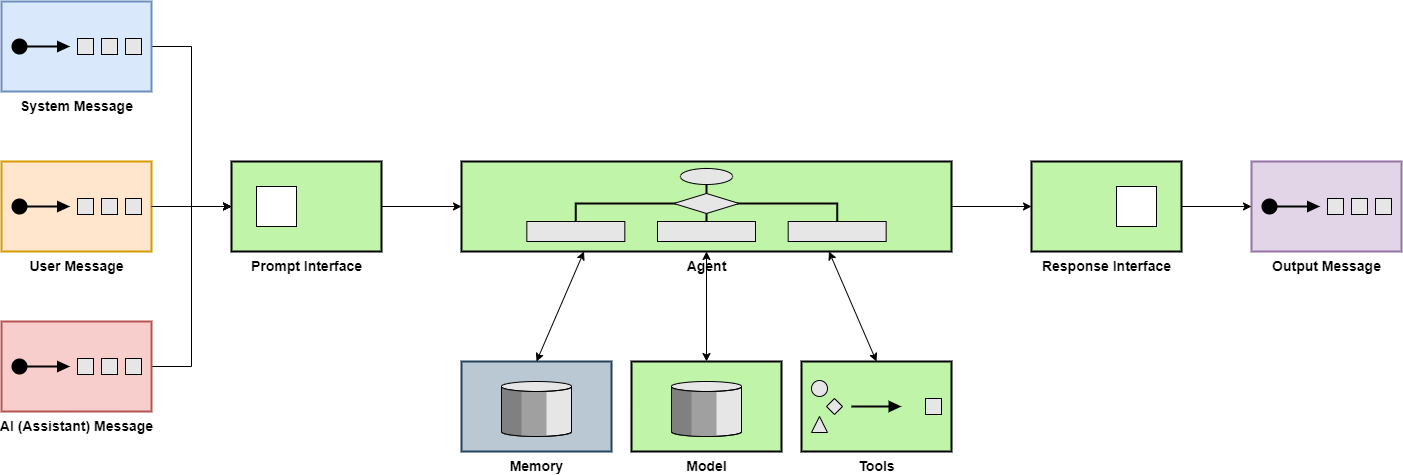

The diagram above was exported from draw.io. Its source (the exported page's mxGraphModel, read from the mxfile embedded in the PNG):
<mxGraphModel dx="1434" dy="836" grid="1" gridSize="10" guides="1" tooltips="1" connect="1" arrows="1" fold="1" page="1" pageScale="1" pageWidth="850" pageHeight="1100" math="0" shadow="0">
  <root>
    <mxCell id="0" />
    <mxCell id="1" parent="0" />
    <mxCell id="nu29c9iX6Pa8DH85GAgv-5" style="edgeStyle=orthogonalEdgeStyle;rounded=0;orthogonalLoop=1;jettySize=auto;html=1;exitX=1;exitY=0.5;exitDx=0;exitDy=0;exitPerimeter=0;entryX=0;entryY=0.5;entryDx=0;entryDy=0;" parent="1" source="nu29c9iX6Pa8DH85GAgv-1" target="nu29c9iX6Pa8DH85GAgv-3" edge="1">
      <mxGeometry relative="1" as="geometry" />
    </mxCell>
    <mxCell id="nu29c9iX6Pa8DH85GAgv-1" value="&lt;font style=&quot;font-size: 14px;&quot;&gt;&lt;b style=&quot;&quot;&gt;System Message&lt;/b&gt;&lt;/font&gt;" style="html=1;strokeWidth=2;outlineConnect=0;dashed=0;align=center;fontSize=8;verticalLabelPosition=bottom;verticalAlign=top;shape=mxgraph.eip.test_message;fillColor=#dae8fc;strokeColor=#6c8ebf;" parent="1" vertex="1">
      <mxGeometry x="80" y="120" width="150" height="90" as="geometry" />
    </mxCell>
    <mxCell id="nu29c9iX6Pa8DH85GAgv-2" value="&lt;font style=&quot;font-size: 14px;&quot;&gt;&lt;b style=&quot;&quot;&gt;User Message&lt;/b&gt;&lt;/font&gt;" style="html=1;strokeWidth=2;outlineConnect=0;dashed=0;align=center;fontSize=8;verticalLabelPosition=bottom;verticalAlign=top;shape=mxgraph.eip.test_message;fillColor=#ffe6cc;strokeColor=#d79b00;" parent="1" vertex="1">
      <mxGeometry x="80" y="280" width="150" height="90" as="geometry" />
    </mxCell>
    <mxCell id="nu29c9iX6Pa8DH85GAgv-3" value="&lt;font style=&quot;font-size: 14px;&quot;&gt;&lt;b style=&quot;&quot;&gt;Prompt Interface&lt;/b&gt;&lt;/font&gt;" style="strokeWidth=2;dashed=0;align=center;fontSize=8;shape=rect;verticalLabelPosition=bottom;verticalAlign=top;fillColor=#c0f5a9;html=1;" parent="1" vertex="1">
      <mxGeometry x="310" y="280" width="150" height="90" as="geometry" />
    </mxCell>
    <mxCell id="nu29c9iX6Pa8DH85GAgv-4" value="" style="html=1;strokeWidth=1;dashed=0;align=center;fontSize=8;shape=rect" parent="nu29c9iX6Pa8DH85GAgv-3" vertex="1">
      <mxGeometry x="25" y="25" width="40" height="40" as="geometry" />
    </mxCell>
    <mxCell id="nu29c9iX6Pa8DH85GAgv-6" style="edgeStyle=orthogonalEdgeStyle;rounded=0;orthogonalLoop=1;jettySize=auto;html=1;exitX=1;exitY=0.5;exitDx=0;exitDy=0;exitPerimeter=0;entryX=0;entryY=0.5;entryDx=0;entryDy=0;" parent="1" source="nu29c9iX6Pa8DH85GAgv-2" target="nu29c9iX6Pa8DH85GAgv-3" edge="1">
      <mxGeometry relative="1" as="geometry" />
    </mxCell>
    <mxCell id="EswGRnAELeOBk34zyDYx-8" style="rounded=0;orthogonalLoop=1;jettySize=auto;html=1;exitX=0.5;exitY=0;exitDx=0;exitDy=0;exitPerimeter=0;startArrow=classic;startFill=1;" edge="1" parent="1" source="nu29c9iX6Pa8DH85GAgv-9" target="EswGRnAELeOBk34zyDYx-1">
      <mxGeometry relative="1" as="geometry" />
    </mxCell>
    <mxCell id="nu29c9iX6Pa8DH85GAgv-9" value="&lt;b&gt;&lt;font style=&quot;font-size: 14px;&quot;&gt;Model&lt;/font&gt;&lt;/b&gt;" style="html=1;strokeWidth=2;outlineConnect=0;dashed=0;align=center;fontSize=8;verticalLabelPosition=bottom;verticalAlign=top;shape=mxgraph.eip.message_store;fillColor=#c0f5a9" parent="1" vertex="1">
      <mxGeometry x="710" y="480" width="150" height="90" as="geometry" />
    </mxCell>
    <mxCell id="nu29c9iX6Pa8DH85GAgv-13" value="&lt;b&gt;&lt;font style=&quot;font-size: 14px;&quot;&gt;Response Interface&lt;/font&gt;&lt;/b&gt;" style="strokeWidth=2;dashed=0;align=center;fontSize=8;shape=rect;verticalLabelPosition=bottom;verticalAlign=top;fillColor=#c0f5a9;html=1;" parent="1" vertex="1">
      <mxGeometry x="1110" y="280" width="150" height="90" as="geometry" />
    </mxCell>
    <mxCell id="nu29c9iX6Pa8DH85GAgv-14" value="" style="html=1;strokeWidth=1;dashed=0;align=center;fontSize=8;shape=rect;" parent="nu29c9iX6Pa8DH85GAgv-13" vertex="1">
      <mxGeometry x="85" y="25" width="40" height="40" as="geometry" />
    </mxCell>
    <mxCell id="nu29c9iX6Pa8DH85GAgv-16" value="&lt;b&gt;&lt;font style=&quot;font-size: 14px;&quot;&gt;Output Message&lt;/font&gt;&lt;/b&gt;" style="html=1;strokeWidth=2;outlineConnect=0;dashed=0;align=center;fontSize=8;verticalLabelPosition=bottom;verticalAlign=top;shape=mxgraph.eip.test_message;fillColor=#e1d5e7;strokeColor=#9673a6;" parent="1" vertex="1">
      <mxGeometry x="1330" y="280" width="150" height="90" as="geometry" />
    </mxCell>
    <mxCell id="nu29c9iX6Pa8DH85GAgv-17" style="edgeStyle=orthogonalEdgeStyle;rounded=0;orthogonalLoop=1;jettySize=auto;html=1;exitX=1;exitY=0.5;exitDx=0;exitDy=0;entryX=0;entryY=0.5;entryDx=0;entryDy=0;entryPerimeter=0;" parent="1" source="nu29c9iX6Pa8DH85GAgv-13" target="nu29c9iX6Pa8DH85GAgv-16" edge="1">
      <mxGeometry relative="1" as="geometry" />
    </mxCell>
    <mxCell id="nu29c9iX6Pa8DH85GAgv-20" style="edgeStyle=orthogonalEdgeStyle;rounded=0;orthogonalLoop=1;jettySize=auto;html=1;exitX=1;exitY=0.5;exitDx=0;exitDy=0;exitPerimeter=0;entryX=0;entryY=0.5;entryDx=0;entryDy=0;" parent="1" source="nu29c9iX6Pa8DH85GAgv-18" target="nu29c9iX6Pa8DH85GAgv-3" edge="1">
      <mxGeometry relative="1" as="geometry" />
    </mxCell>
    <mxCell id="nu29c9iX6Pa8DH85GAgv-18" value="&lt;font style=&quot;font-size: 14px;&quot;&gt;&lt;b style=&quot;&quot;&gt;AI (Assistant) Message&lt;/b&gt;&lt;/font&gt;" style="html=1;strokeWidth=2;outlineConnect=0;dashed=0;align=center;fontSize=8;verticalLabelPosition=bottom;verticalAlign=top;shape=mxgraph.eip.test_message;fillColor=#f8cecc;strokeColor=#b85450;" parent="1" vertex="1">
      <mxGeometry x="80" y="440" width="150" height="90" as="geometry" />
    </mxCell>
    <mxCell id="nu29c9iX6Pa8DH85GAgv-22" value="&lt;b&gt;&lt;font style=&quot;font-size: 14px;&quot;&gt;Memory&lt;/font&gt;&lt;/b&gt;" style="html=1;strokeWidth=2;outlineConnect=0;dashed=0;align=center;fontSize=8;verticalLabelPosition=bottom;verticalAlign=top;shape=mxgraph.eip.message_store;fillColor=#bac8d3;strokeColor=#23445d;" parent="1" vertex="1">
      <mxGeometry x="540" y="480" width="150" height="90" as="geometry" />
    </mxCell>
    <mxCell id="EswGRnAELeOBk34zyDYx-5" style="edgeStyle=orthogonalEdgeStyle;rounded=0;orthogonalLoop=1;jettySize=auto;html=1;exitX=1;exitY=0.5;exitDx=0;exitDy=0;exitPerimeter=0;entryX=0;entryY=0.5;entryDx=0;entryDy=0;" edge="1" parent="1" source="EswGRnAELeOBk34zyDYx-1" target="nu29c9iX6Pa8DH85GAgv-13">
      <mxGeometry relative="1" as="geometry" />
    </mxCell>
    <mxCell id="EswGRnAELeOBk34zyDYx-1" value="&lt;b&gt;&lt;font style=&quot;font-size: 14px;&quot;&gt;Agent&lt;/font&gt;&lt;/b&gt;" style="html=1;strokeWidth=2;outlineConnect=0;dashed=0;align=center;fontSize=8;fillColor=#c0f5a9;verticalLabelPosition=bottom;verticalAlign=top;shape=mxgraph.eip.process_manager;" vertex="1" parent="1">
      <mxGeometry x="540" y="280" width="490" height="90" as="geometry" />
    </mxCell>
    <mxCell id="EswGRnAELeOBk34zyDYx-3" value="&lt;b&gt;&lt;font style=&quot;font-size: 14px;&quot;&gt;Tools&lt;/font&gt;&lt;/b&gt;" style="html=1;strokeWidth=2;outlineConnect=0;dashed=0;align=center;fontSize=8;fillColor=#c0f5a9;verticalLabelPosition=bottom;verticalAlign=top;shape=mxgraph.eip.normalizer;" vertex="1" parent="1">
      <mxGeometry x="880" y="480" width="150" height="90" as="geometry" />
    </mxCell>
    <mxCell id="EswGRnAELeOBk34zyDYx-4" style="edgeStyle=orthogonalEdgeStyle;rounded=0;orthogonalLoop=1;jettySize=auto;html=1;exitX=1;exitY=0.5;exitDx=0;exitDy=0;entryX=0;entryY=0.5;entryDx=0;entryDy=0;entryPerimeter=0;" edge="1" parent="1" source="nu29c9iX6Pa8DH85GAgv-3" target="EswGRnAELeOBk34zyDYx-1">
      <mxGeometry relative="1" as="geometry" />
    </mxCell>
    <mxCell id="EswGRnAELeOBk34zyDYx-7" style="rounded=0;orthogonalLoop=1;jettySize=auto;html=1;exitX=0.5;exitY=0;exitDx=0;exitDy=0;exitPerimeter=0;entryX=0.25;entryY=1;entryDx=0;entryDy=0;entryPerimeter=0;startArrow=classic;startFill=1;" edge="1" parent="1" source="nu29c9iX6Pa8DH85GAgv-22" target="EswGRnAELeOBk34zyDYx-1">
      <mxGeometry relative="1" as="geometry" />
    </mxCell>
    <mxCell id="EswGRnAELeOBk34zyDYx-9" style="rounded=0;orthogonalLoop=1;jettySize=auto;html=1;exitX=0.75;exitY=1;exitDx=0;exitDy=0;exitPerimeter=0;entryX=0.5;entryY=0;entryDx=0;entryDy=0;entryPerimeter=0;startArrow=classic;startFill=1;" edge="1" parent="1" source="EswGRnAELeOBk34zyDYx-1" target="EswGRnAELeOBk34zyDYx-3">
      <mxGeometry relative="1" as="geometry" />
    </mxCell>
  </root>
</mxGraphModel>